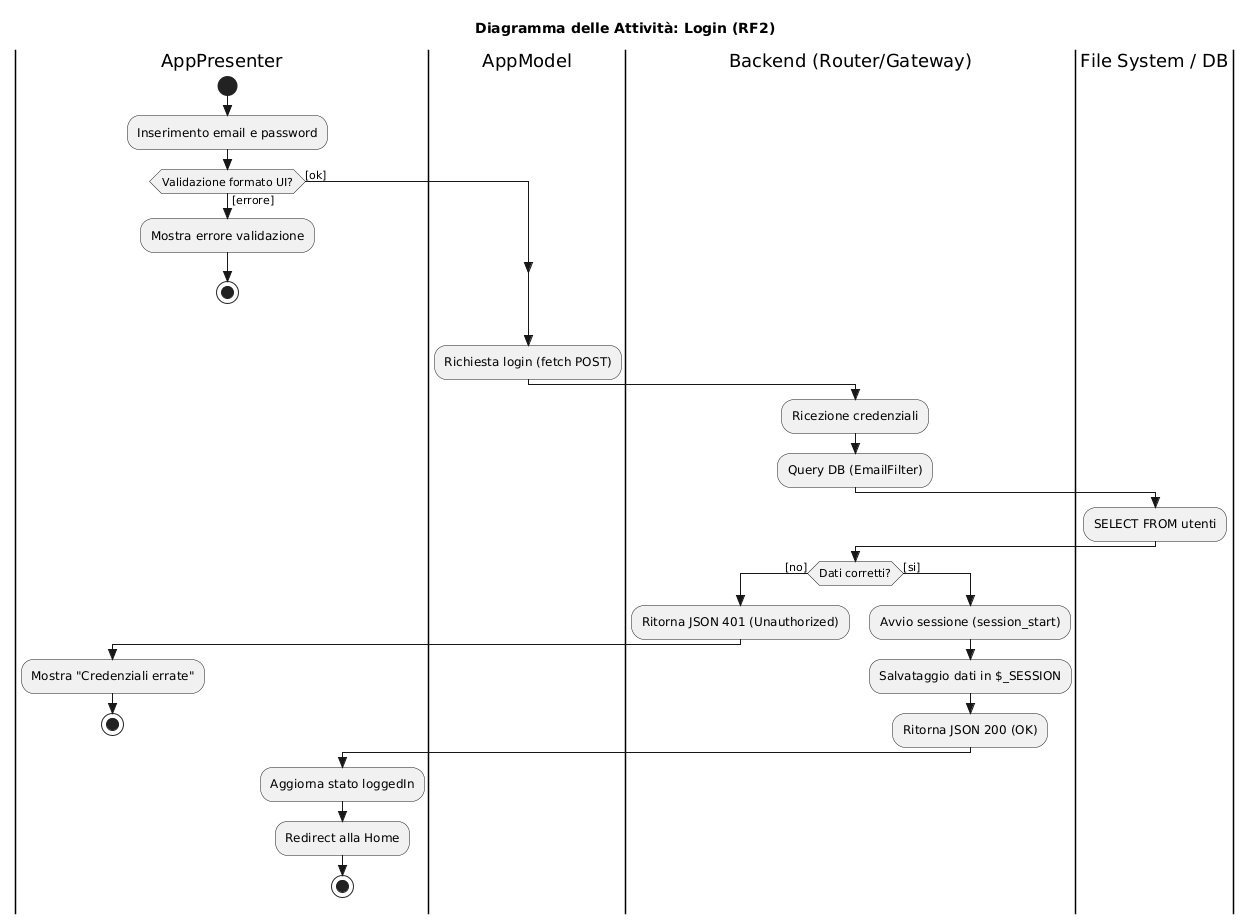

The diagram above was rendered by PlantUML. Its source (embedded in the PNG):
@startuml
skinparam style strictuml
skinparam monochrome true
skinparam shadowing false
skinparam linetype ortho

title Diagramma delle Attività: Login (RF2)

|AppPresenter|
start
:Inserimento email e password;
if (Validazione formato UI?) then ([ok])
else ([errore])
    :Mostra errore validazione;
    stop
endif

|AppModel|
:Richiesta login (fetch POST);

|Backend (Router/Gateway)|
:Ricezione credenziali;
:Query DB (EmailFilter);

|File System / DB|
:SELECT FROM utenti;

|Backend (Router/Gateway)|
if (Dati corretti?) then ([no])
    :Ritorna JSON 401 (Unauthorized);
    |AppPresenter|
    :Mostra "Credenziali errate";
    stop
else ([si])
    |Backend (Router/Gateway)|
    :Avvio sessione (session_start);
    :Salvataggio dati in $_SESSION;
    :Ritorna JSON 200 (OK);
        
    |AppPresenter|
    :Aggiorna stato loggedIn;
    :Redirect alla Home;
    stop
endif
@enduml